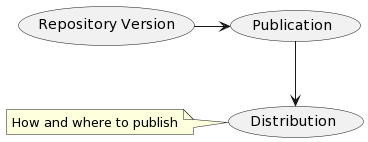

The diagram above was rendered by PlantUML. Its source (embedded in the PNG):
@startuml
(Repository Version) -right-> (Publication)
(Publication) --> (Distribution)

note left of Distribution
  How and where to publish
end note
@enduml